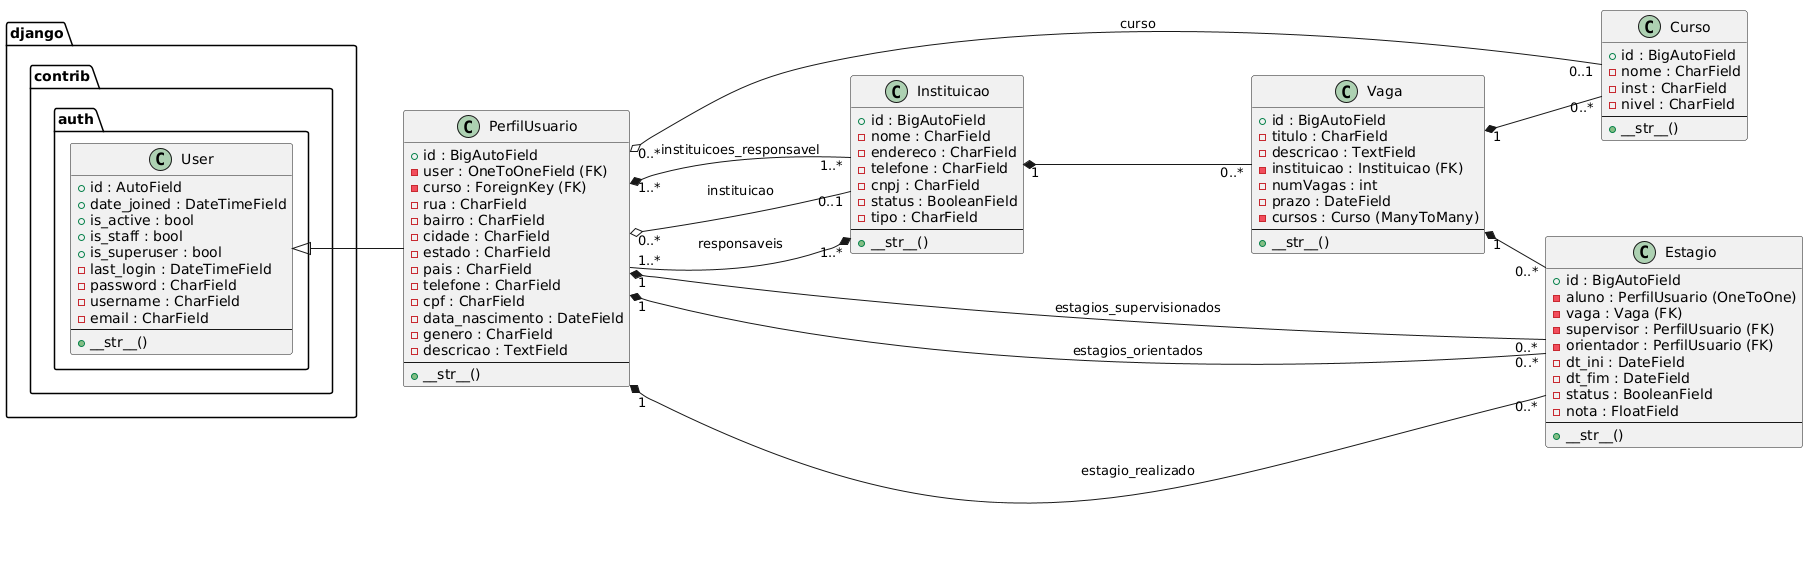

The diagram above was rendered by PlantUML. Its source (embedded in the PNG):
@startuml
left to right direction

' ========================
' Pacote do Django (auth)
' ========================
package "django.contrib.auth" {
    class User {
        + id : AutoField
        + date_joined : DateTimeField
        + is_active : bool
        + is_staff : bool
        + is_superuser : bool
        - last_login : DateTimeField
        - password : CharField
        - username : CharField
        - email : CharField
        --
        + __str__()
    }
}

' ========================
' Perfil de Usuário
' ========================
class PerfilUsuario {
    + id : BigAutoField
    - user : OneToOneField (FK)
    - curso : ForeignKey (FK)
    - rua : CharField
    - bairro : CharField
    - cidade : CharField
    - estado : CharField
    - pais : CharField
    - telefone : CharField
    - cpf : CharField
    - data_nascimento : DateField
    - genero : CharField
    - descricao : TextField
    --
    + __str__()
}
User <|-- PerfilUsuario


' ========================
' Instituição
' ========================
class Instituicao {
    + id : BigAutoField
    - nome : CharField
    - endereco : CharField
    - telefone : CharField
    - cnpj : CharField
    - status : BooleanField
    - tipo : CharField
    --
    + __str__()
}

' ========================
' Vaga
' ========================
class Vaga {
    + id : BigAutoField
    - titulo : CharField
    - descricao : TextField
    - instituicao : Instituicao (FK)
    - numVagas : int
    - prazo : DateField
    - cursos : Curso (ManyToMany)
    --
    + __str__()
}

' ========================
' Curso
' ========================
class Curso {
    + id : BigAutoField
    - nome : CharField
    - inst : CharField
    - nivel : CharField
    --
    + __str__()
}

' ========================
' Estágio
' ========================
class Estagio {
    + id : BigAutoField
    - aluno : PerfilUsuario (OneToOne)
    - vaga : Vaga (FK)
    - supervisor : PerfilUsuario (FK)
    - orientador : PerfilUsuario (FK)
    - dt_ini : DateField
    - dt_fim : DateField
    - status : BooleanField
    - nota : FloatField
    --
    + __str__()
}

' ========================
' Relações
' ========================
Instituicao "1" *-- "0..*" Vaga
Instituicao "1..*" *-- "1..*" PerfilUsuario : responsaveis
Vaga "1" *-- "0..*" Curso
Vaga "1" *-- "0..*" Estagio
PerfilUsuario "1" *-- "0..*" Estagio : estagio_realizado
PerfilUsuario "1" *-- "0..*" Estagio : estagios_supervisionados
PerfilUsuario "1" *-- "0..*" Estagio : estagios_orientados
PerfilUsuario "1..*" *-- "1..*" Instituicao : instituicoes_responsavel
PerfilUsuario "0..*" o-- "0..1" Instituicao : instituicao
PerfilUsuario "0..*" o-- "0..1" Curso : curso
@enduml